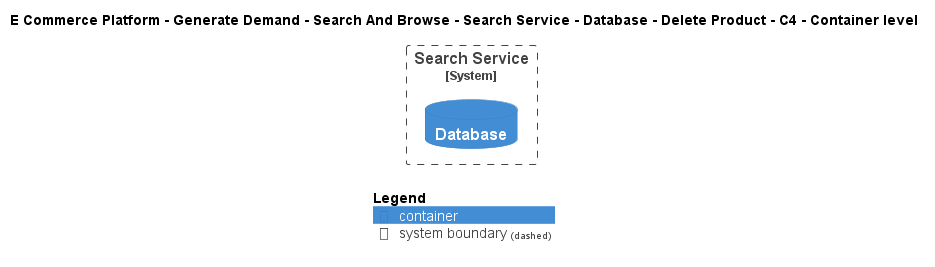

The diagram above was rendered by PlantUML. Its source (embedded in the PNG):
@startuml
!include ..\..\..\..\..\..\..\..\..\.c4s\C4_Container.puml

AddElementTag("c4interflow:lifecycle:new", $bgColor=green, $fontColor=#ffffff, $borderColor=green, $shadowing="False")
AddElementTag("c4interflow:lifecycle:changed", $bgColor=orange, $fontColor=#ffffff, $borderColor=orange, $shadowing="False")
AddElementTag("c4interflow:lifecycle:removed", $bgColor=red, $fontColor=#ffffff, $borderColor=red, $shadowing="False")

AddRelTag("c4interflow:lifecycle:new", $textColor=green, $lineColor=green)
AddRelTag("c4interflow:lifecycle:changed", $textColor=orange, $lineColor=orange)
AddRelTag("c4interflow:lifecycle:removed", $textColor=red, $lineColor=red)

SHOW_PERSON_PORTRAIT()
LAYOUT_TOP_DOWN()

skinparam linetype polyline

title E Commerce Platform - Generate Demand - Search And Browse - Search Service - Database - Delete Product - C4 - Container level


System_Boundary(ECommercePlatform.GenerateDemand.SearchAndBrowse.SoftwareSystems.SearchService, "Search Service") {
    ContainerDb(ECommercePlatform.GenerateDemand.SearchAndBrowse.SoftwareSystems.SearchService.Containers.Database, "Database", "", "")
}



SHOW_LEGEND()
@enduml